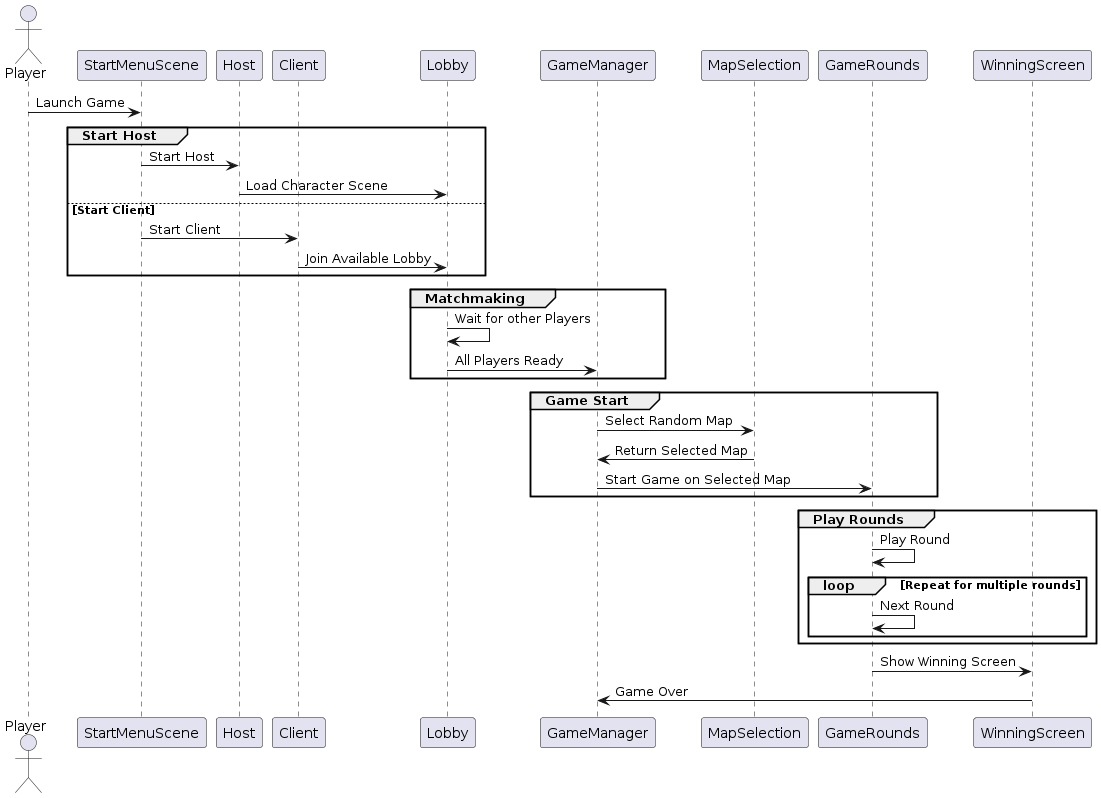

The diagram above was rendered by PlantUML. Its source (embedded in the PNG):
@startuml
actor Player

participant StartMenuScene
participant Host
participant Client
participant Lobby
participant GameManager
participant MapSelection
participant GameRounds
participant WinningScreen

Player -> StartMenuScene: Launch Game

group Start Host
    StartMenuScene -> Host: Start Host
    Host -> Lobby: Load Character Scene
else Start Client
    StartMenuScene -> Client: Start Client
    Client -> Lobby: Join Available Lobby
end

group Matchmaking
  Lobby -> Lobby: Wait for other Players
  Lobby -> GameManager: All Players Ready
end

group Game Start
    GameManager -> MapSelection: Select Random Map
    MapSelection -> GameManager: Return Selected Map
    GameManager -> GameRounds: Start Game on Selected Map
end

group Play Rounds
    GameRounds -> GameRounds: Play Round
    loop Repeat for multiple rounds
        GameRounds -> GameRounds: Next Round
    end
end

GameRounds -> WinningScreen: Show Winning Screen
WinningScreen -> GameManager: Game Over
@enduml